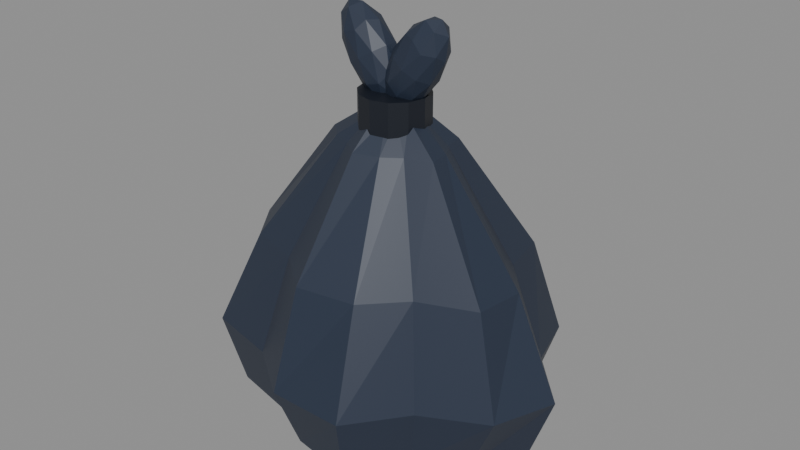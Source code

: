 # Source: tied-trash-bag.blend  (saved by Blender 5.3.31; exported with 4.5.12 LTS)
import bpy
from mathutils import Matrix  # noqa: F401  (used for matrix-valued properties, if any)

bpy.ops.wm.read_factory_settings(use_empty=True)
scene = bpy.context.scene
scene.name = 'tied-trash-bag'

# ---- images (referenced by path relative to the original .blend; pixels are not part of the script)
import os
ASSET_DIR = os.environ.get("B2B_ASSET_DIR", "")  # directory of the original .blend (textures are referenced by path, not embedded)
HERE = os.path.dirname(os.path.abspath(__file__))  # packed textures are extracted next to this script under _unpacked/

def load_image(name, relpath, width, height, colorspace="sRGB"):
    """Load a texture the original file referenced (path relative to the .blend, or extracted next to this script)."""
    p = next((c for c in (os.path.join(HERE, relpath), os.path.join(ASSET_DIR, relpath)) if relpath and os.path.exists(c)), "")
    if p:
        img = bpy.data.images.load(p, check_existing=True)
        img.name = name
    else:  # same state as the original file: an image datablock whose file is absent (Cycles renders it pink)
        img = bpy.data.images.new(name, width, height)
        img.source = "FILE"
        img.filepath = "//" + (relpath or name)
    img.colorspace_settings.name = colorspace
    return img
img_night_city_atlas = load_image('Night_city_atlas', '_unpacked/atlas.2a5cac91.png', 512, 512, 'sRGB')

# ---- materials (node trees are filled in below, after node groups)
mat_paint_tied_trash_bag = bpy.data.materials.new('Paint_tied-trash-bag')

# ---- material node trees
mat_paint_tied_trash_bag.use_nodes = True; mat_paint_tied_trash_bag.node_tree.nodes.clear()
_N = mat_paint_tied_trash_bag.node_tree.nodes; _L = mat_paint_tied_trash_bag.node_tree.links
n0 = _N.new('ShaderNodeBsdfPrincipled'); n0.name = 'Principled BSDF'; n0.location = (-200, 100)
n0.inputs[2].default_value = 0.51
n0.inputs[10].default_value = 0.005
n1 = _N.new('ShaderNodeOutputMaterial'); n1.name = 'Material Output'; n1.location = (200, 100)
n2 = _N.new('ShaderNodeTexImage'); n2.name = 'Image Texture'; n2.location = (0, 0)
n2.image = img_night_city_atlas
_L.new(n0.outputs[0], n1.inputs[0])
_L.new(n2.outputs[0], n0.inputs[0])
n1.is_active_output = True

# ---- meshes
me_folded_sack = bpy.data.meshes.new('Folded_sack')
me_folded_sack.from_pydata([(0.2034, 0.0, 0.0), (0.1537, 0.06085, 0.0), (0.1126, 0.1112, 0.0), (0.06285, 0.172, 0.0), (-0.01759, 0.1488, 0.0), (-0.08415, 0.1296, 0.0), (-0.1646, 0.1063, 0.0), (-0.1646, 0.0311, 0.0), (-0.1646, -0.0311, 0.0), (-0.1646, -0.1063, 0.0), (-0.08415, -0.1296, 0.0), (-0.01759, -0.1488, 0.0), (0.06285, -0.172, 0.0), (0.1126, -0.1112, 0.0), (0.1537, -0.06085, 0.0), (0.2965, 0.0, 0.055), (0.2166, 0.0837, 0.055), (0.1749, 0.1686, 0.055), (0.09161, 0.2447, 0.055), (-0.02478, 0.2047, 0.055), (-0.1307, 0.1965, 0.055), (-0.2398, 0.1512, 0.055), (-0.2319, 0.04279, 0.055), (-0.2557, -0.04718, 0.055), (-0.2398, -0.1512, 0.055), (-0.1186, -0.1782, 0.055), (-0.02733, -0.2257, 0.055), (0.09161, -0.2447, 0.055), (0.1587, -0.1529, 0.055), (0.2388, -0.09229, 0.055), (0.3423, 0.0, 0.18), (0.2512, 0.09407, 0.18), (0.2193, 0.2049, 0.18), (0.1058, 0.2739, 0.18), (-0.02874, 0.23, 0.18), (-0.1639, 0.2388, 0.18), (-0.277, 0.1693, 0.18), (-0.2689, 0.04809, 0.18), (-0.3206, -0.05733, 0.18), (-0.277, -0.1693, 0.18), (-0.1375, -0.2003, 0.18), (-0.03426, -0.2742, 0.18), (0.1058, -0.2739, 0.18), (0.184, -0.1719, 0.18), (0.2994, -0.1121, 0.18), (0.2599, 0.0, 0.36), (0.1994, 0.07101, 0.36), (0.1819, 0.1616, 0.36), (0.08033, 0.1978, 0.36), (-0.02281, 0.1736, 0.36), (-0.1359, 0.1883, 0.36), (-0.2103, 0.1222, 0.36), (-0.2135, 0.0363, 0.36), (-0.2659, -0.04521, 0.36), (-0.2103, -0.1222, 0.36), (-0.1091, -0.1512, 0.36), (-0.02841, -0.2163, 0.36), (0.08033, -0.1978, 0.36), (0.146, -0.1297, 0.36), (0.2483, -0.08845, 0.36), (0.1065, 0.0, 0.56), (0.08832, 0.03022, 0.56), (0.08087, 0.06902, 0.56), (0.0329, 0.07782, 0.56), (-0.01011, 0.07389, 0.56), (-0.06043, 0.08043, 0.56), (-0.08614, 0.04809, 0.56), (-0.09457, 0.01545, 0.56), (-0.1182, -0.01931, 0.56), (-0.08614, -0.04809, 0.56), (-0.04834, -0.06435, 0.56), (-0.01263, -0.09237, 0.56), (0.0329, -0.07782, 0.56), (0.06469, -0.05522, 0.56), (0.1104, -0.03778, 0.56), (0.04018, 0.0, 0.61), (0.03675, 0.01522, 0.61), (0.03251, 0.03359, 0.61), (0.01242, 0.03555, 0.61), (-0.004205, 0.03722, 0.61), (-0.02429, 0.03914, 0.61), (-0.0325, 0.02197, 0.61), (-0.03935, 0.007781, 0.61), (-0.04753, -0.009398, 0.61), (-0.0325, -0.02197, 0.61), (-0.02012, -0.03241, 0.61), (-0.005079, -0.04495, 0.61), (0.01242, -0.03555, 0.61), (0.02692, -0.02781, 0.61), (0.04439, -0.01838, 0.61)], [], [(0, 1, 16, 15), (1, 2, 17, 16), (2, 3, 18, 17), (3, 4, 19, 18), (4, 5, 20, 19), (5, 6, 21, 20), (6, 7, 22, 21), (7, 8, 23, 22), (8, 9, 24, 23), (9, 10, 25, 24), (10, 11, 26, 25), (11, 12, 27, 26), (12, 13, 28, 27), (13, 14, 29, 28), (14, 0, 15, 29), (15, 16, 31, 30), (16, 17, 32, 31), (17, 18, 33, 32), (18, 19, 34, 33), (19, 20, 35, 34), (20, 21, 36, 35), (21, 22, 37, 36), (22, 23, 38, 37), (23, 24, 39, 38), (24, 25, 40, 39), (25, 26, 41, 40), (26, 27, 42, 41), (27, 28, 43, 42), (28, 29, 44, 43), (29, 15, 30, 44), (30, 31, 46, 45), (31, 32, 47, 46), (32, 33, 48, 47), (33, 34, 49, 48), (34, 35, 50, 49), (35, 36, 51, 50), (36, 37, 52, 51), (37, 38, 53, 52), (38, 39, 54, 53), (39, 40, 55, 54), (40, 41, 56, 55), (41, 42, 57, 56), (42, 43, 58, 57), (43, 44, 59, 58), (44, 30, 45, 59), (45, 46, 61, 60), (46, 47, 62, 61), (47, 48, 63, 62), (48, 49, 64, 63), (49, 50, 65, 64), (50, 51, 66, 65), (51, 52, 67, 66), (52, 53, 68, 67), (53, 54, 69, 68), (54, 55, 70, 69), (55, 56, 71, 70), (56, 57, 72, 71), (57, 58, 73, 72), (58, 59, 74, 73), (59, 45, 60, 74), (60, 61, 76, 75), (61, 62, 77, 76), (62, 63, 78, 77), (63, 64, 79, 78), (64, 65, 80, 79), (65, 66, 81, 80), (66, 67, 82, 81), (67, 68, 83, 82), (68, 69, 84, 83), (69, 70, 85, 84), (70, 71, 86, 85), (71, 72, 87, 86), (72, 73, 88, 87), (73, 74, 89, 88), (74, 60, 75, 89), (14, 13, 12, 11, 10, 9, 8, 7, 6, 5, 4, 3, 2, 1, 0), (75, 76, 77, 78, 79, 80, 81, 82, 83, 84, 85, 86, 87, 88, 89)])
_uv = me_folded_sack.uv_layers.new(name='UVMap')
_uv.uv.foreach_set('vector', [0.09554, 0.9375, 0.08702, 0.9502, 0.0978, 0.9549, 0.1115, 0.9375, 0.08702, 0.9502, 0.07996, 0.9606, 0.09065, 0.9725, 0.0978, 0.9549, 0.07996, 0.9606, 0.07142, 0.9732, 0.07635, 0.9883, 0.09065, 0.9725, 0.07142, 0.9732, 0.05762, 0.9684, 0.05638, 0.98, 0.07635, 0.9883, 0.05762, 0.9684, 0.04619, 0.9644, 0.0382, 0.9783, 0.05638, 0.98, 0.04619, 0.9644, 0.0324, 0.9596, 0.01948, 0.9689, 0.0382, 0.9783, 0.0324, 0.9596, 0.03239, 0.944, 0.02084, 0.9464, 0.01948, 0.9689, 0.03239, 0.944, 0.03239, 0.9311, 0.01675, 0.9277, 0.02084, 0.9464, 0.03239, 0.9311, 0.0324, 0.9155, 0.01948, 0.9061, 0.01675, 0.9277, 0.0324, 0.9155, 0.04619, 0.9106, 0.04029, 0.9005, 0.01948, 0.9061, 0.04619, 0.9106, 0.05762, 0.9067, 0.05594, 0.8907, 0.04029, 0.9005, 0.05762, 0.9067, 0.07142, 0.9018, 0.07635, 0.8867, 0.05594, 0.8907, 0.07142, 0.9018, 0.07996, 0.9145, 0.08786, 0.9058, 0.07635, 0.8867, 0.07996, 0.9145, 0.08702, 0.9249, 0.1016, 0.9184, 0.08786, 0.9058, 0.08702, 0.9249, 0.09554, 0.9375, 0.1115, 0.9375, 0.1016, 0.9184, 0.06253, 0.8909, 0.0799, 0.8909, 0.08206, 0.9142, 0.06253, 0.9142, 0.0799, 0.8909, 0.09753, 0.8909, 0.1051, 0.9142, 0.08206, 0.9142, 0.03435, 0.8909, 0.04865, 0.8909, 0.04621, 0.9142, 0.02674, 0.9142, 0.04865, 0.8909, 0.06862, 0.8909, 0.0693, 0.9142, 0.04621, 0.9142, 0.06862, 0.8909, 0.0868, 0.8909, 0.09249, 0.9142, 0.0693, 0.9142, 0.0868, 0.8909, 0.1055, 0.8909, 0.1119, 0.9142, 0.09249, 0.9142, 0.09392, 0.8909, 0.07141, 0.8909, 0.07251, 0.9142, 0.09766, 0.9142, 0.07141, 0.8909, 0.05274, 0.8909, 0.05064, 0.9142, 0.07251, 0.9142, 0.05274, 0.8909, 0.03115, 0.8909, 0.0274, 0.9142, 0.05064, 0.9142, 0.01948, 0.8909, 0.04029, 0.8909, 0.03705, 0.9142, 0.01311, 0.9142, 0.04029, 0.8909, 0.05594, 0.8909, 0.05476, 0.9142, 0.03705, 0.9142, 0.05594, 0.8909, 0.07635, 0.8909, 0.07879, 0.9142, 0.05476, 0.9142, 0.01175, 0.8909, 0.03079, 0.8909, 0.02686, 0.9142, 0.005689, 0.9142, 0.08786, 0.8909, 0.1016, 0.8909, 0.112, 0.9142, 0.0922, 0.9142, 0.04338, 0.8909, 0.06253, 0.8909, 0.06253, 0.9142, 0.03926, 0.9142, 0.06253, 0.9142, 0.08206, 0.9142, 0.07727, 0.9478, 0.06253, 0.9478, 0.08206, 0.9142, 0.1051, 0.9142, 0.09607, 0.9478, 0.07727, 0.9478, 0.02674, 0.9142, 0.04621, 0.9142, 0.05058, 0.9478, 0.03316, 0.9478, 0.04621, 0.9142, 0.0693, 0.9142, 0.06828, 0.9478, 0.05058, 0.9478, 0.0693, 0.9142, 0.09249, 0.9142, 0.08769, 0.9478, 0.06828, 0.9478, 0.09249, 0.9142, 0.1119, 0.9142, 0.1005, 0.9478, 0.08769, 0.9478, 0.09766, 0.9142, 0.07251, 0.9142, 0.07007, 0.9478, 0.0879, 0.9478, 0.07251, 0.9142, 0.05064, 0.9142, 0.05315, 0.9478, 0.07007, 0.9478, 0.05064, 0.9142, 0.0274, 0.9142, 0.03717, 0.9478, 0.05315, 0.9478, 0.01311, 0.9142, 0.03705, 0.9142, 0.04191, 0.9478, 0.02455, 0.9478, 0.03705, 0.9142, 0.05476, 0.9142, 0.05576, 0.9478, 0.04191, 0.9478, 0.05476, 0.9142, 0.07879, 0.9142, 0.07442, 0.9478, 0.05576, 0.9478, 0.005689, 0.9142, 0.02686, 0.9142, 0.03561, 0.9478, 0.02149, 0.9478, 0.0922, 0.9142, 0.112, 0.9142, 0.1032, 0.9478, 0.08569, 0.9478, 0.03926, 0.9142, 0.06253, 0.9142, 0.06253, 0.9478, 0.04418, 0.9478, 0.06253, 0.9478, 0.07727, 0.9478, 0.0688, 0.9851, 0.06253, 0.9851, 0.07727, 0.9478, 0.09607, 0.9478, 0.07686, 0.9851, 0.0688, 0.9851, 0.03316, 0.9478, 0.05058, 0.9478, 0.05872, 0.9851, 0.05049, 0.9851, 0.05058, 0.9478, 0.06828, 0.9478, 0.0661, 0.9851, 0.05872, 0.9851, 0.06828, 0.9478, 0.08769, 0.9478, 0.07473, 0.9851, 0.0661, 0.9851, 0.08769, 0.9478, 0.1005, 0.9478, 0.07915, 0.9851, 0.07473, 0.9851, 0.0879, 0.9478, 0.07007, 0.9478, 0.06574, 0.9851, 0.07251, 0.9851, 0.07007, 0.9478, 0.05315, 0.9478, 0.05852, 0.9851, 0.06574, 0.9851, 0.05315, 0.9478, 0.03717, 0.9478, 0.05255, 0.9851, 0.05852, 0.9851, 0.02455, 0.9478, 0.04191, 0.9478, 0.05234, 0.9851, 0.04585, 0.9851, 0.04191, 0.9478, 0.05576, 0.9478, 0.05847, 0.9851, 0.05234, 0.9851, 0.05576, 0.9478, 0.07442, 0.9478, 0.06628, 0.9851, 0.05847, 0.9851, 0.07442, 0.9478, 0.08569, 0.9478, 0.07173, 0.9851, 0.06628, 0.9851, 0.08569, 0.9478, 0.1032, 0.9478, 0.07958, 0.9851, 0.07173, 0.9851, 0.04418, 0.9478, 0.06253, 0.9478, 0.06253, 0.9851, 0.05469, 0.9851, 0.0789, 0.9375, 0.07579, 0.9438, 0.06694, 0.9407, 0.06753, 0.9375, 0.07579, 0.9438, 0.07451, 0.9519, 0.06621, 0.9445, 0.06694, 0.9407, 0.05049, 0.9851, 0.05872, 0.9851, 0.06224, 0.9944, 0.05879, 0.9944, 0.05872, 0.9851, 0.0661, 0.9851, 0.06509, 0.9944, 0.06224, 0.9944, 0.0661, 0.9851, 0.07473, 0.9851, 0.06854, 0.9944, 0.06509, 0.9944, 0.05027, 0.9542, 0.04585, 0.9475, 0.05506, 0.9421, 0.05646, 0.9457, 0.04585, 0.9475, 0.04441, 0.9407, 0.05388, 0.9391, 0.05506, 0.9421, 0.04441, 0.9407, 0.04035, 0.9335, 0.05248, 0.9356, 0.05388, 0.9391, 0.04035, 0.9335, 0.04585, 0.9276, 0.05506, 0.933, 0.05248, 0.9356, 0.04585, 0.9276, 0.05234, 0.9242, 0.05718, 0.9308, 0.05506, 0.933, 0.05234, 0.9242, 0.05847, 0.9184, 0.05976, 0.9282, 0.05718, 0.9308, 0.05847, 0.9851, 0.06628, 0.9851, 0.06276, 0.9944, 0.05976, 0.9944, 0.06628, 0.9214, 0.07173, 0.9261, 0.06525, 0.9318, 0.06276, 0.9302, 0.07173, 0.9851, 0.07958, 0.9851, 0.06825, 0.9944, 0.06525, 0.9944, 0.07958, 0.9297, 0.0789, 0.9375, 0.06753, 0.9375, 0.06825, 0.9337, 0.08702, 0.9249, 0.07996, 0.9145, 0.07142, 0.9018, 0.05762, 0.9067, 0.04619, 0.9106, 0.0324, 0.9155, 0.03239, 0.9311, 0.03239, 0.944, 0.0324, 0.9596, 0.04619, 0.9644, 0.05762, 0.9684, 0.07142, 0.9732, 0.07996, 0.9606, 0.08702, 0.9502, 0.09554, 0.9375, 0.06753, 0.9375, 0.06694, 0.9407, 0.06621, 0.9445, 0.06276, 0.9449, 0.05991, 0.9453, 0.05646, 0.9457, 0.05506, 0.9421, 0.05388, 0.9391, 0.05248, 0.9356, 0.05506, 0.933, 0.05718, 0.9308, 0.05976, 0.9282, 0.06276, 0.9302, 0.06525, 0.9318, 0.06825, 0.9337])
me_folded_sack.materials.append(mat_paint_tied_trash_bag)
me_folded_sack.update()
me_knot = bpy.data.meshes.new('Knot')
me_knot.from_pydata([(0.063, 0.0, -0.03), (0.05456, 0.0315, -0.03), (0.0315, 0.05456, -0.03), (3.858e-18, 0.063, -0.03), (-0.0315, 0.05456, -0.03), (-0.05456, 0.0315, -0.03), (-0.063, 7.715e-18, -0.03), (-0.05456, -0.0315, -0.03), (-0.0315, -0.05456, -0.03), (-1.157e-17, -0.063, -0.03), (0.0315, -0.05456, -0.03), (0.05456, -0.0315, -0.03), (0.063, 0.0, 0.03), (0.05456, 0.0315, 0.03), (0.0315, 0.05456, 0.03), (3.858e-18, 0.063, 0.03), (-0.0315, 0.05456, 0.03), (-0.05456, 0.0315, 0.03), (-0.063, 7.715e-18, 0.03), (-0.05456, -0.0315, 0.03), (-0.0315, -0.05456, 0.03), (-1.157e-17, -0.063, 0.03), (0.0315, -0.05456, 0.03), (0.05456, -0.0315, 0.03)], [], [(0, 1, 13, 12), (1, 2, 14, 13), (2, 3, 15, 14), (3, 4, 16, 15), (4, 5, 17, 16), (5, 6, 18, 17), (6, 7, 19, 18), (7, 8, 20, 19), (8, 9, 21, 20), (9, 10, 22, 21), (10, 11, 23, 22), (11, 0, 12, 23), (11, 10, 9, 8, 7, 6, 5, 4, 3, 2, 1, 0), (12, 13, 14, 15, 16, 17, 18, 19, 20, 21, 22, 23)])
_uv = me_knot.uv_layers.new(name='UVMap')
_uv.uv.foreach_set('vector', [0.1875, 0.7556, 0.2159, 0.7556, 0.2159, 0.8694, 0.1875, 0.8694, 0.2159, 0.7556, 0.2368, 0.7556, 0.2368, 0.8694, 0.2159, 0.8694, 0.1591, 0.7556, 0.1875, 0.7556, 0.1875, 0.8694, 0.1591, 0.8694, 0.1875, 0.7556, 0.2159, 0.7556, 0.2159, 0.8694, 0.1875, 0.8694, 0.2368, 0.7556, 0.2159, 0.7556, 0.2159, 0.8694, 0.2368, 0.8694, 0.2159, 0.7556, 0.1875, 0.7556, 0.1875, 0.8694, 0.2159, 0.8694, 0.1875, 0.7556, 0.1591, 0.7556, 0.1591, 0.8694, 0.1875, 0.8694, 0.1591, 0.7556, 0.1382, 0.7556, 0.1382, 0.8694, 0.1591, 0.8694, 0.1591, 0.7556, 0.1875, 0.7556, 0.1875, 0.8694, 0.1591, 0.8694, 0.1875, 0.7556, 0.2159, 0.7556, 0.2159, 0.8694, 0.1875, 0.8694, 0.1382, 0.7556, 0.1591, 0.7556, 0.1591, 0.8694, 0.1382, 0.8694, 0.1591, 0.7556, 0.1875, 0.7556, 0.1875, 0.8694, 0.1591, 0.8694, 0.2368, 0.7841, 0.2159, 0.7632, 0.1875, 0.7556, 0.1591, 0.7632, 0.1382, 0.7841, 0.1306, 0.8125, 0.1382, 0.8409, 0.1591, 0.8618, 0.1875, 0.8694, 0.2159, 0.8618, 0.2368, 0.8409, 0.2444, 0.8125, 0.2444, 0.8125, 0.2368, 0.8409, 0.2159, 0.8618, 0.1875, 0.8694, 0.1591, 0.8618, 0.1382, 0.8409, 0.1306, 0.8125, 0.1382, 0.7841, 0.1591, 0.7632, 0.1875, 0.7556, 0.2159, 0.7632, 0.2368, 0.7841])
me_knot.materials.append(mat_paint_tied_trash_bag)
me_knot.update()
me_icosphere = bpy.data.meshes.new('Icosphere')
me_icosphere.from_pydata([(0.0, 0.0, -0.096), (0.03329, -0.01998, -0.04293), (-0.01271, -0.03232, -0.04293), (-0.04114, 0.0, -0.04293), (-0.01271, 0.03232, -0.04293), (0.03329, 0.01998, -0.04293), (0.01271, -0.03232, 0.04293), (-0.03329, -0.01998, 0.04293), (-0.03329, 0.01998, 0.04293), (0.01271, 0.03232, 0.04293), (0.04114, 0.0, 0.04293), (0.0, 0.0, 0.096), (-0.007473, -0.019, -0.08166), (0.01956, -0.01174, -0.08166), (0.01209, -0.03074, -0.05047), (0.03913, 0.0, -0.05047), (0.01956, 0.01174, -0.08166), (-0.02418, 0.0, -0.08166), (-0.03166, -0.019, -0.05047), (-0.007473, 0.019, -0.08166), (-0.03166, 0.019, -0.05047), (0.01209, 0.03074, -0.05047), (0.04375, -0.01174, 0.0), (0.04375, 0.01174, 0.0), (0.0, -0.038, 0.0), (0.02704, -0.03074, 0.0), (-0.04375, -0.01174, 0.0), (-0.02704, -0.03074, 0.0), (-0.02704, 0.03074, 0.0), (-0.04375, 0.01174, 0.0), (0.02704, 0.03074, 0.0), (0.0, 0.038, 0.0), (0.03166, -0.019, 0.05047), (-0.01209, -0.03074, 0.05047), (-0.03913, 0.0, 0.05047), (-0.01209, 0.03074, 0.05047), (0.03166, 0.019, 0.05047), (0.007473, -0.019, 0.08166), (0.02418, 0.0, 0.08166), (-0.01956, -0.01174, 0.08166), (-0.01956, 0.01174, 0.08166), (0.007473, 0.019, 0.08166)], [], [(0, 13, 12), (1, 13, 15), (0, 12, 17), (0, 17, 19), (0, 19, 16), (1, 15, 22), (2, 14, 24), (3, 18, 26), (4, 20, 28), (5, 21, 30), (1, 22, 25), (2, 24, 27), (3, 26, 29), (4, 28, 31), (5, 30, 23), (6, 32, 37), (7, 33, 39), (8, 34, 40), (9, 35, 41), (10, 36, 38), (38, 41, 11), (38, 36, 41), (36, 9, 41), (41, 40, 11), (41, 35, 40), (35, 8, 40), (40, 39, 11), (40, 34, 39), (34, 7, 39), (39, 37, 11), (39, 33, 37), (33, 6, 37), (37, 38, 11), (37, 32, 38), (32, 10, 38), (23, 36, 10), (23, 30, 36), (30, 9, 36), (31, 35, 9), (31, 28, 35), (28, 8, 35), (29, 34, 8), (29, 26, 34), (26, 7, 34), (27, 33, 7), (27, 24, 33), (24, 6, 33), (25, 32, 6), (25, 22, 32), (22, 10, 32), (30, 31, 9), (30, 21, 31), (21, 4, 31), (28, 29, 8), (28, 20, 29), (20, 3, 29), (26, 27, 7), (26, 18, 27), (18, 2, 27), (24, 25, 6), (24, 14, 25), (14, 1, 25), (22, 23, 10), (22, 15, 23), (15, 5, 23), (16, 21, 5), (16, 19, 21), (19, 4, 21), (19, 20, 4), (19, 17, 20), (17, 3, 20), (17, 18, 3), (17, 12, 18), (12, 2, 18), (15, 16, 5), (15, 13, 16), (13, 0, 16), (12, 14, 2), (12, 13, 14), (13, 1, 14)])
_uv = me_icosphere.uv_layers.new(name='UVMap')
_uv.uv.foreach_set('vector', [0.0625, 0.9375, 0.08794, 0.9199, 0.05278, 0.9091, 0.0326, 0.9121, 0.04492, 0.8891, 0.0625, 0.9076, 0.0625, 0.9375, 0.05278, 0.9091, 0.03106, 0.9375, 0.0625, 0.9375, 0.03106, 0.9375, 0.05278, 0.9659, 0.0625, 0.9375, 0.05278, 0.9659, 0.08794, 0.9551, 0.0326, 0.9121, 0.0625, 0.9076, 0.04492, 0.9375, 0.04597, 0.9121, 0.07822, 0.9076, 0.0625, 0.9375, 0.0625, 0.9121, 0.03406, 0.9076, 0.04492, 0.9375, 0.07903, 0.9121, 0.1037, 0.9076, 0.09765, 0.9375, 0.01923, 0.9121, 0.04678, 0.9076, 0.02735, 0.9375, 0.0326, 0.9121, 0.04492, 0.9375, 0.01649, 0.9375, 0.04597, 0.9121, 0.0625, 0.9375, 0.02735, 0.9375, 0.0625, 0.9121, 0.04492, 0.9375, 0.08008, 0.9375, 0.07903, 0.9121, 0.09765, 0.9375, 0.0625, 0.9375, 0.0924, 0.9121, 0.1085, 0.9375, 0.08008, 0.9375, 0.07903, 0.9629, 0.1037, 0.9674, 0.07222, 0.9859, 0.01923, 0.9629, 0.04678, 0.9674, 0.03706, 0.9859, 0.0924, 0.9629, 0.0625, 0.9674, 0.08008, 0.9859, 0.04597, 0.9629, 0.07822, 0.9674, 0.05278, 0.9859, 0.0625, 0.9629, 0.09094, 0.9674, 0.0625, 0.9859, 0.09394, 0.9375, 0.07222, 0.9659, 0.0625, 0.9375, 0.0625, 0.9859, 0.09094, 0.9674, 0.09094, 0.9859, 0.02135, 0.9674, 0.04597, 0.9629, 0.05278, 0.9859, 0.07222, 0.9659, 0.03706, 0.9551, 0.0625, 0.9375, 0.05278, 0.9859, 0.07822, 0.9674, 0.08794, 0.9859, 0.07822, 0.9674, 0.1058, 0.9629, 0.08794, 0.9859, 0.03706, 0.9551, 0.03706, 0.9199, 0.0625, 0.9375, 0.08008, 0.9859, 0.0625, 0.9674, 0.04492, 0.9859, 0.0625, 0.9674, 0.0326, 0.9629, 0.04492, 0.9859, 0.03706, 0.9199, 0.07222, 0.9091, 0.0625, 0.9375, 0.03706, 0.9859, 0.04678, 0.9674, 0.07222, 0.9859, 0.04678, 0.9674, 0.07903, 0.9629, 0.07222, 0.9859, 0.07222, 0.9091, 0.09394, 0.9375, 0.0625, 0.9375, 0.03406, 0.9859, 0.03406, 0.9674, 0.0625, 0.9859, 0.03406, 0.9674, 0.0625, 0.9629, 0.0625, 0.9859, 0.08008, 0.9375, 0.09094, 0.9674, 0.0625, 0.9629, 0.08008, 0.9375, 0.1085, 0.9375, 0.09094, 0.9674, 0.02735, 0.9375, 0.04597, 0.9629, 0.02135, 0.9674, 0.0625, 0.9375, 0.07822, 0.9674, 0.04597, 0.9629, 0.0625, 0.9375, 0.09765, 0.9375, 0.07822, 0.9674, 0.09765, 0.9375, 0.1058, 0.9629, 0.07822, 0.9674, 0.08008, 0.9375, 0.0625, 0.9674, 0.0924, 0.9629, 0.08008, 0.9375, 0.04492, 0.9375, 0.0625, 0.9674, 0.04492, 0.9375, 0.0326, 0.9629, 0.0625, 0.9674, 0.02735, 0.9375, 0.04678, 0.9674, 0.01923, 0.9629, 0.02735, 0.9375, 0.0625, 0.9375, 0.04678, 0.9674, 0.0625, 0.9375, 0.07903, 0.9629, 0.04678, 0.9674, 0.09765, 0.9375, 0.1037, 0.9674, 0.07903, 0.9629, 0.01649, 0.9375, 0.04492, 0.9375, 0.03406, 0.9674, 0.04492, 0.9375, 0.0625, 0.9629, 0.03406, 0.9674, 0.02735, 0.9375, 0.0625, 0.9375, 0.04597, 0.9629, 0.02735, 0.9375, 0.04678, 0.9076, 0.0625, 0.9375, 0.04678, 0.9076, 0.07903, 0.9121, 0.0625, 0.9375, 0.1085, 0.9375, 0.08008, 0.9375, 0.0924, 0.9629, 0.1085, 0.9375, 0.09094, 0.9076, 0.08008, 0.9375, 0.09094, 0.9076, 0.0625, 0.9121, 0.08008, 0.9375, 0.04492, 0.9375, 0.01649, 0.9375, 0.0326, 0.9629, 0.04492, 0.9375, 0.03406, 0.9076, 0.01649, 0.9375, 0.02135, 0.9076, 0.04597, 0.9121, 0.02735, 0.9375, 0.0625, 0.9375, 0.09765, 0.9375, 0.07903, 0.9629, 0.0625, 0.9375, 0.07822, 0.9076, 0.09765, 0.9375, 0.07822, 0.9076, 0.1058, 0.9121, 0.09765, 0.9375, 0.04492, 0.9375, 0.08008, 0.9375, 0.0625, 0.9629, 0.04492, 0.9375, 0.0625, 0.9076, 0.08008, 0.9375, 0.0625, 0.9076, 0.0924, 0.9121, 0.08008, 0.9375, 0.03706, 0.8891, 0.04678, 0.9076, 0.01923, 0.9121, 0.03706, 0.8891, 0.07222, 0.8891, 0.04678, 0.9076, 0.07222, 0.8891, 0.07903, 0.9121, 0.04678, 0.9076, 0.07222, 0.8891, 0.1037, 0.9076, 0.07903, 0.9121, 0.09094, 0.8891, 0.0625, 0.8891, 0.09094, 0.9076, 0.0625, 0.8891, 0.0625, 0.9121, 0.09094, 0.9076, 0.0625, 0.8891, 0.03406, 0.9076, 0.0625, 0.9121, 0.0625, 0.8891, 0.03406, 0.8891, 0.03406, 0.9076, 0.05278, 0.8891, 0.04597, 0.9121, 0.02135, 0.9076, 0.0625, 0.9076, 0.08008, 0.8891, 0.0924, 0.9121, 0.0625, 0.9076, 0.04492, 0.8891, 0.08008, 0.8891, 0.08794, 0.9199, 0.0625, 0.9375, 0.08794, 0.9551, 0.05278, 0.8891, 0.07822, 0.9076, 0.04597, 0.9121, 0.05278, 0.8891, 0.08794, 0.8891, 0.07822, 0.9076, 0.08794, 0.8891, 0.1058, 0.9121, 0.07822, 0.9076])
me_icosphere.materials.append(mat_paint_tied_trash_bag)
me_icosphere.update()
me_icosphere_001 = bpy.data.meshes.new('Icosphere.001')
me_icosphere_001.from_pydata([(0.0, 0.0, -0.096), (0.03329, -0.01998, -0.04293), (-0.01271, -0.03232, -0.04293), (-0.04114, 0.0, -0.04293), (-0.01271, 0.03232, -0.04293), (0.03329, 0.01998, -0.04293), (0.01271, -0.03232, 0.04293), (-0.03329, -0.01998, 0.04293), (-0.03329, 0.01998, 0.04293), (0.01271, 0.03232, 0.04293), (0.04114, 0.0, 0.04293), (0.0, 0.0, 0.096), (-0.007473, -0.019, -0.08166), (0.01956, -0.01174, -0.08166), (0.01209, -0.03074, -0.05047), (0.03913, 0.0, -0.05047), (0.01956, 0.01174, -0.08166), (-0.02418, 0.0, -0.08166), (-0.03166, -0.019, -0.05047), (-0.007473, 0.019, -0.08166), (-0.03166, 0.019, -0.05047), (0.01209, 0.03074, -0.05047), (0.04375, -0.01174, 0.0), (0.04375, 0.01174, 0.0), (0.0, -0.038, 0.0), (0.02704, -0.03074, 0.0), (-0.04375, -0.01174, 0.0), (-0.02704, -0.03074, 0.0), (-0.02704, 0.03074, 0.0), (-0.04375, 0.01174, 0.0), (0.02704, 0.03074, 0.0), (0.0, 0.038, 0.0), (0.03166, -0.019, 0.05047), (-0.01209, -0.03074, 0.05047), (-0.03913, 0.0, 0.05047), (-0.01209, 0.03074, 0.05047), (0.03166, 0.019, 0.05047), (0.007473, -0.019, 0.08166), (0.02418, 0.0, 0.08166), (-0.01956, -0.01174, 0.08166), (-0.01956, 0.01174, 0.08166), (0.007473, 0.019, 0.08166)], [], [(0, 13, 12), (1, 13, 15), (0, 12, 17), (0, 17, 19), (0, 19, 16), (1, 15, 22), (2, 14, 24), (3, 18, 26), (4, 20, 28), (5, 21, 30), (1, 22, 25), (2, 24, 27), (3, 26, 29), (4, 28, 31), (5, 30, 23), (6, 32, 37), (7, 33, 39), (8, 34, 40), (9, 35, 41), (10, 36, 38), (38, 41, 11), (38, 36, 41), (36, 9, 41), (41, 40, 11), (41, 35, 40), (35, 8, 40), (40, 39, 11), (40, 34, 39), (34, 7, 39), (39, 37, 11), (39, 33, 37), (33, 6, 37), (37, 38, 11), (37, 32, 38), (32, 10, 38), (23, 36, 10), (23, 30, 36), (30, 9, 36), (31, 35, 9), (31, 28, 35), (28, 8, 35), (29, 34, 8), (29, 26, 34), (26, 7, 34), (27, 33, 7), (27, 24, 33), (24, 6, 33), (25, 32, 6), (25, 22, 32), (22, 10, 32), (30, 31, 9), (30, 21, 31), (21, 4, 31), (28, 29, 8), (28, 20, 29), (20, 3, 29), (26, 27, 7), (26, 18, 27), (18, 2, 27), (24, 25, 6), (24, 14, 25), (14, 1, 25), (22, 23, 10), (22, 15, 23), (15, 5, 23), (16, 21, 5), (16, 19, 21), (19, 4, 21), (19, 20, 4), (19, 17, 20), (17, 3, 20), (17, 18, 3), (17, 12, 18), (12, 2, 18), (15, 16, 5), (15, 13, 16), (13, 0, 16), (12, 14, 2), (12, 13, 14), (13, 1, 14)])
_uv = me_icosphere_001.uv_layers.new(name='UVMap')
_uv.uv.foreach_set('vector', [0.0625, 0.9375, 0.08794, 0.9199, 0.05278, 0.9091, 0.0326, 0.9121, 0.04492, 0.8891, 0.0625, 0.9076, 0.0625, 0.9375, 0.05278, 0.9091, 0.03106, 0.9375, 0.0625, 0.9375, 0.03106, 0.9375, 0.05278, 0.9659, 0.0625, 0.9375, 0.05278, 0.9659, 0.08794, 0.9551, 0.0326, 0.9121, 0.0625, 0.9076, 0.04492, 0.9375, 0.04597, 0.9121, 0.07822, 0.9076, 0.0625, 0.9375, 0.0625, 0.9121, 0.03406, 0.9076, 0.04492, 0.9375, 0.07903, 0.9121, 0.1037, 0.9076, 0.09765, 0.9375, 0.01923, 0.9121, 0.04678, 0.9076, 0.02735, 0.9375, 0.0326, 0.9121, 0.04492, 0.9375, 0.01649, 0.9375, 0.04597, 0.9121, 0.0625, 0.9375, 0.02735, 0.9375, 0.0625, 0.9121, 0.04492, 0.9375, 0.08008, 0.9375, 0.07903, 0.9121, 0.09765, 0.9375, 0.0625, 0.9375, 0.0924, 0.9121, 0.1085, 0.9375, 0.08008, 0.9375, 0.07903, 0.9629, 0.1037, 0.9674, 0.07222, 0.9859, 0.01923, 0.9629, 0.04678, 0.9674, 0.03706, 0.9859, 0.0924, 0.9629, 0.0625, 0.9674, 0.08008, 0.9859, 0.04597, 0.9629, 0.07822, 0.9674, 0.05278, 0.9859, 0.0625, 0.9629, 0.09094, 0.9674, 0.0625, 0.9859, 0.09394, 0.9375, 0.07222, 0.9659, 0.0625, 0.9375, 0.0625, 0.9859, 0.09094, 0.9674, 0.09094, 0.9859, 0.02135, 0.9674, 0.04597, 0.9629, 0.05278, 0.9859, 0.07222, 0.9659, 0.03706, 0.9551, 0.0625, 0.9375, 0.05278, 0.9859, 0.07822, 0.9674, 0.08794, 0.9859, 0.07822, 0.9674, 0.1058, 0.9629, 0.08794, 0.9859, 0.03706, 0.9551, 0.03706, 0.9199, 0.0625, 0.9375, 0.08008, 0.9859, 0.0625, 0.9674, 0.04492, 0.9859, 0.0625, 0.9674, 0.0326, 0.9629, 0.04492, 0.9859, 0.03706, 0.9199, 0.07222, 0.9091, 0.0625, 0.9375, 0.03706, 0.9859, 0.04678, 0.9674, 0.07222, 0.9859, 0.04678, 0.9674, 0.07903, 0.9629, 0.07222, 0.9859, 0.07222, 0.9091, 0.09394, 0.9375, 0.0625, 0.9375, 0.03406, 0.9859, 0.03406, 0.9674, 0.0625, 0.9859, 0.03406, 0.9674, 0.0625, 0.9629, 0.0625, 0.9859, 0.08008, 0.9375, 0.09094, 0.9674, 0.0625, 0.9629, 0.08008, 0.9375, 0.1085, 0.9375, 0.09094, 0.9674, 0.02735, 0.9375, 0.04597, 0.9629, 0.02135, 0.9674, 0.0625, 0.9375, 0.07822, 0.9674, 0.04597, 0.9629, 0.0625, 0.9375, 0.09765, 0.9375, 0.07822, 0.9674, 0.09765, 0.9375, 0.1058, 0.9629, 0.07822, 0.9674, 0.08008, 0.9375, 0.0625, 0.9674, 0.0924, 0.9629, 0.08008, 0.9375, 0.04492, 0.9375, 0.0625, 0.9674, 0.04492, 0.9375, 0.0326, 0.9629, 0.0625, 0.9674, 0.02735, 0.9375, 0.04678, 0.9674, 0.01923, 0.9629, 0.02735, 0.9375, 0.0625, 0.9375, 0.04678, 0.9674, 0.0625, 0.9375, 0.07903, 0.9629, 0.04678, 0.9674, 0.09765, 0.9375, 0.1037, 0.9674, 0.07903, 0.9629, 0.01649, 0.9375, 0.04492, 0.9375, 0.03406, 0.9674, 0.04492, 0.9375, 0.0625, 0.9629, 0.03406, 0.9674, 0.02735, 0.9375, 0.0625, 0.9375, 0.04597, 0.9629, 0.02735, 0.9375, 0.04678, 0.9076, 0.0625, 0.9375, 0.04678, 0.9076, 0.07903, 0.9121, 0.0625, 0.9375, 0.1085, 0.9375, 0.08008, 0.9375, 0.0924, 0.9629, 0.1085, 0.9375, 0.09094, 0.9076, 0.08008, 0.9375, 0.09094, 0.9076, 0.0625, 0.9121, 0.08008, 0.9375, 0.04492, 0.9375, 0.01649, 0.9375, 0.0326, 0.9629, 0.04492, 0.9375, 0.03406, 0.9076, 0.01649, 0.9375, 0.02135, 0.9076, 0.04597, 0.9121, 0.02735, 0.9375, 0.0625, 0.9375, 0.09765, 0.9375, 0.07903, 0.9629, 0.0625, 0.9375, 0.07822, 0.9076, 0.09765, 0.9375, 0.07822, 0.9076, 0.1058, 0.9121, 0.09765, 0.9375, 0.04492, 0.9375, 0.08008, 0.9375, 0.0625, 0.9629, 0.04492, 0.9375, 0.0625, 0.9076, 0.08008, 0.9375, 0.0625, 0.9076, 0.0924, 0.9121, 0.08008, 0.9375, 0.03706, 0.8891, 0.04678, 0.9076, 0.01923, 0.9121, 0.03706, 0.8891, 0.07222, 0.8891, 0.04678, 0.9076, 0.07222, 0.8891, 0.07903, 0.9121, 0.04678, 0.9076, 0.07222, 0.8891, 0.1037, 0.9076, 0.07903, 0.9121, 0.09094, 0.8891, 0.0625, 0.8891, 0.09094, 0.9076, 0.0625, 0.8891, 0.0625, 0.9121, 0.09094, 0.9076, 0.0625, 0.8891, 0.03406, 0.9076, 0.0625, 0.9121, 0.0625, 0.8891, 0.03406, 0.8891, 0.03406, 0.9076, 0.05278, 0.8891, 0.04597, 0.9121, 0.02135, 0.9076, 0.0625, 0.9076, 0.08008, 0.8891, 0.0924, 0.9121, 0.0625, 0.9076, 0.04492, 0.8891, 0.08008, 0.8891, 0.08794, 0.9199, 0.0625, 0.9375, 0.08794, 0.9551, 0.05278, 0.8891, 0.07822, 0.9076, 0.04597, 0.9121, 0.05278, 0.8891, 0.08794, 0.8891, 0.07822, 0.9076, 0.08794, 0.8891, 0.1058, 0.9121, 0.07822, 0.9076])
me_icosphere_001.materials.append(mat_paint_tied_trash_bag)
me_icosphere_001.update()

# ---- objects
ob_folded_sack = bpy.data.objects.new('Folded_sack', me_folded_sack)
ob_knot = bpy.data.objects.new('Knot', me_knot)
ob_tied_end = bpy.data.objects.new('Tied_end', me_icosphere)
ob_tied_end_001 = bpy.data.objects.new('Tied_end.001', me_icosphere_001)

# ---- transforms, parenting, visibility, modifiers, constraints
ob_folded_sack.location = (0.0, 0.0, 0.0)
ob_knot.location = (0.0, 0.0, 0.615)
ob_tied_end.location = (-0.045, 0.0, 0.698)
ob_tied_end.rotation_euler = (0.0, -0.55, 0.0)
ob_tied_end_001.location = (0.045, 0.0, 0.698)
ob_tied_end_001.rotation_euler = (0.0, 0.55, 0.0)

# ---- collection membership
scene.collection.objects.link(ob_folded_sack)
scene.collection.objects.link(ob_knot)
scene.collection.objects.link(ob_tied_end)
scene.collection.objects.link(ob_tied_end_001)

# ---- scene / render settings (as saved in the file)
scene.frame_start = 1; scene.frame_end = 250; scene.frame_set(1)
scene.render.engine = 'BLENDER_EEVEE_NEXT'
scene.render.bake_bias = 0.0
scene.render.bake_samples = 0
scene.render.compositor_device = 'GPU'
scene.eevee.use_volume_custom_range = False
scene.eevee.fast_gi_thickness_near = 0.1
scene.eevee.fast_gi_thickness_far = 0.0
scene.eevee.ray_tracing_options.screen_trace_thickness = 0.1
bpy.context.view_layer.update()

# ---- added for rendering (the .blend has no active camera and no usable light): camera, sun + grey world if the file has none
cam_auto = bpy.data.cameras.new('AutoCamera')
cam_auto.lens = 50.0
cam_auto.sensor_width = 36.0
cam_auto.clip_end = 1000.0
ob_auto_camera = bpy.data.objects.new('AutoCamera', cam_auto)
scene.collection.objects.link(ob_auto_camera)
ob_auto_camera.location = (1.09943, -1.30642, 1.2722)
ob_auto_camera.rotation_euler = (1.09748, -7.21219e-08, 0.694738)
scene.camera = ob_auto_camera
light_auto_sun = bpy.data.lights.new('AutoSun', 'SUN')
light_auto_sun.energy = 3.0
light_auto_sun.angle = 0.0523599
ob_auto_sun = bpy.data.objects.new('AutoSun', light_auto_sun)
scene.collection.objects.link(ob_auto_sun)
ob_auto_sun.rotation_euler = (0.872665, 0.174533, 0.523599)
if scene.world is None:
    world_auto = bpy.data.worlds.new('AutoWorld')
    world_auto.color = (0.3, 0.3, 0.3)
    scene.world = world_auto
bpy.context.view_layer.update()
